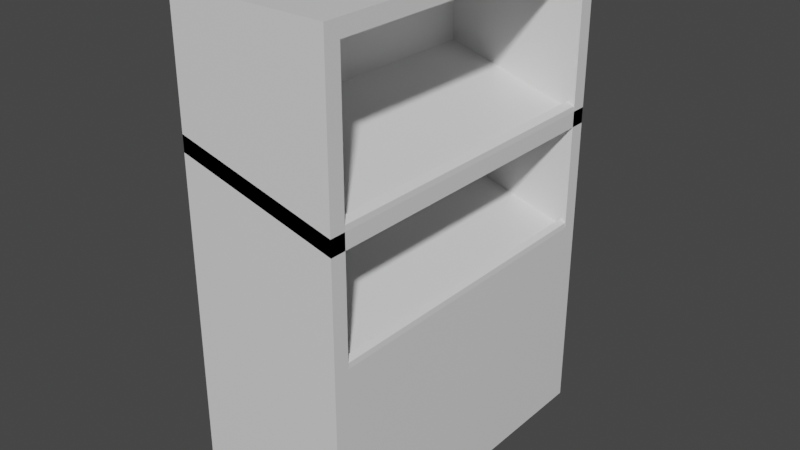 # Source: shelf.blend  (saved by Blender 2.83.18; exported with 4.5.12 LTS)
import bpy
from mathutils import Matrix  # noqa: F401  (used for matrix-valued properties, if any)

bpy.ops.wm.read_factory_settings(use_empty=True)
scene = bpy.context.scene
scene.name = 'Scene'

# ---- collections
col_collection = bpy.data.collections.new('Collection'); scene.collection.children.link(col_collection)

# ---- materials (node trees are filled in below, after node groups)
mat_material = bpy.data.materials.new('Material')
mat_material.alpha_threshold = 0.0
mat_material.use_transparent_shadow = False
mat_material.line_color = (0.0, 0.0, 0.0, 1.0)

# ---- material node trees
mat_material.use_nodes = True; mat_material.node_tree.nodes.clear()
_N = mat_material.node_tree.nodes; _L = mat_material.node_tree.links
n0 = _N.new('ShaderNodeOutputMaterial'); n0.name = 'Material Output'; n0.location = (300, 300)
n1 = _N.new('ShaderNodeBsdfPrincipled'); n1.name = 'Principled BSDF'; n1.location = (10, 300)
n1.distribution = 'GGX'
n1.subsurface_method = 'BURLEY'
n1.inputs[2].default_value = 0.4
n1.inputs[3].default_value = 1.45
n1.inputs[27].default_value = (0.0, 0.0, 0.0, 1.0)
n1.inputs[28].default_value = 1.0
_L.new(n1.outputs[0], n0.inputs[0])
n0.is_active_output = True

# ---- world
world_world = bpy.data.worlds.new('World'); scene.world = world_world
world_world.use_nodes = True; world_world.node_tree.nodes.clear()
_N = world_world.node_tree.nodes; _L = world_world.node_tree.links
n0 = _N.new('ShaderNodeOutputWorld'); n0.name = 'World Output'; n0.location = (300, 300)
n1 = _N.new('ShaderNodeBackground'); n1.name = 'Background'; n1.location = (10, 300)
n1.inputs[0].default_value = (0.05088, 0.05088, 0.05088, 1.0)
_L.new(n1.outputs[0], n0.inputs[0])
n0.is_active_output = True
world_world.color = (0.05088, 0.05088, 0.05088)
world_world.use_sun_shadow = False
world_world.sun_shadow_jitter_overblur = 0.0

# ---- meshes
me_cube = bpy.data.meshes.new('Cube')
me_cube.from_pydata([(1.0, 1.0, 1.0), (1.0, 1.0, -1.0), (1.0, -1.0, 1.0), (1.0, -1.0, -1.0), (-1.0, 1.0, 1.0), (-1.0, 1.0, -1.0), (-1.0, -1.0, 1.0), (-1.0, -1.0, -1.0), (1.0, -1.0, 3.615), (-1.0, -1.0, 3.615), (1.0, 1.0, 3.615), (-1.0, 1.0, 3.615), (1.0, -1.0, 3.769), (-1.0, -1.0, 3.769), (1.0, 1.0, 3.769), (-1.0, 1.0, 3.769), (-1.0, -1.1, -1.0), (-1.0, -1.1, 1.0), (1.0, -1.1, 1.0), (1.0, -1.1, -1.0), (1.0, -1.1, 3.615), (-1.0, -1.1, 3.615), (1.0, -1.1, 3.769), (-1.0, -1.1, 3.769), (1.0, 1.1, -1.0), (-1.0, 1.1, -1.0), (1.0, 1.1, 1.0), (-1.0, 1.1, 1.0), (-1.0, 1.1, 3.615), (1.0, 1.1, 3.615), (-1.0, 1.1, 3.769), (1.0, 1.1, 3.769), (-0.8, 1.0, 1.4), (-0.8, -1.0, 1.4), (-0.8, 1.0, 3.615), (-0.8, -1.0, 3.615), (-1.0, -1.0, 2.585), (-1.0, 1.0, 2.585), (1.0, 1.0, 2.185), (1.0, -1.0, 2.185), (-1.0, -1.1, 2.585), (1.0, -1.1, 2.185), (-1.0, 1.1, 2.585), (1.0, 1.1, 2.185), (-0.8, 1.0, 2.585), (-0.8, -1.0, 2.585), (-1.0, -1.0, 2.431), (-1.0, 1.0, 2.431), (1.0, 1.0, 2.031), (1.0, -1.0, 2.031), (-1.0, -1.1, 2.431), (1.0, -1.1, 2.031), (-1.0, 1.1, 2.431), (1.0, 1.1, 2.031), (0.9067, 1.0, 3.615), (0.9067, -1.0, 3.615), (-0.8047, -1.0, 2.431), (-0.8, 1.0, 2.431), (0.9067, -1.0, 2.205), (0.9067, 1.0, 2.205), (0.9257, -1.0, 2.047), (0.9259, 1.0, 1.016), (0.9259, -1.0, 1.016), (0.9259, 1.0, 2.047), (1.0, 1.0, 1.0), (1.0, -1.0, 1.0), (0.9259, 1.0, 1.016), (0.9259, -1.0, 1.016), (0.9937, 1.0, 1.052), (0.9937, -1.0, 1.052), (0.9322, 1.0, 1.088), (0.9322, -1.0, 1.088), (0.9949, -1.0, 2.237), (0.9949, 1.0, 2.237), (0.9118, -1.0, 2.276), (0.9118, 1.0, 2.276)], [(45, 56), (44, 57)], [(37, 36, 9, 11), (12, 13, 23, 22), (7, 6, 4, 5), (5, 1, 3, 7), (1, 0, 2, 3), (38, 0, 26, 43), (0, 1, 24, 26), (54, 55, 35, 34), (11, 15, 30, 28), (3, 2, 18, 19), (14, 15, 13, 12), (8, 10, 14, 12), (11, 9, 13, 15), (8, 12, 22, 20), (19, 18, 17, 16), (40, 41, 20, 21), (21, 20, 22, 23), (13, 9, 21, 23), (36, 6, 17, 40), (6, 7, 16, 17), (39, 8, 20, 41), (7, 3, 19, 16), (25, 27, 26, 24), (29, 28, 30, 31), (43, 42, 28, 29), (5, 4, 27, 25), (14, 10, 29, 31), (15, 14, 31, 30), (1, 5, 25, 24), (37, 11, 28, 42), (2, 0, 64, 65), (59, 54, 34, 44), (33, 32, 57, 56), (55, 58, 45, 35), (4, 37, 42, 27), (26, 27, 42, 43), (2, 39, 41, 18), (9, 36, 40, 21), (17, 18, 41, 40), (10, 38, 43, 29), (4, 6, 36, 37), (40, 36, 46, 50), (42, 52, 47, 37), (40, 50, 51, 41), (43, 53, 52, 42), (43, 38, 48, 53), (41, 51, 49, 39), (35, 45, 44, 34), (37, 47, 46, 36), (62, 60, 49, 2), (61, 0, 48, 63), (38, 59, 75, 73), (60, 63, 48, 49), (49, 48, 38, 39), (45, 58, 59, 44), (8, 39, 58, 55), (38, 10, 54, 59), (10, 8, 55, 54), (56, 57, 63, 60), (32, 61, 63, 57), (33, 56, 60, 62), (33, 62, 61, 32), (67, 65, 69, 71), (62, 2, 65, 67), (61, 62, 67, 66), (0, 61, 66, 64), (71, 69, 68, 70), (65, 64, 68, 69), (66, 67, 71, 70), (64, 66, 70, 68), (74, 72, 73, 75), (59, 58, 74, 75), (58, 39, 72, 74), (39, 38, 73, 72)])
_uv = me_cube.uv_layers.new(name='UVMap')
_uv.uv.foreach_set('vector', [0.625, 0.25, 0.625, 0.0, 0.625, 0.0, 0.625, 0.25, 0.625, 0.75, 0.875, 0.75, 0.875, 0.75, 0.625, 0.75, 0.375, 0.0, 0.625, 0.0, 0.625, 0.25, 0.375, 0.25, 0.125, 0.5, 0.375, 0.5, 0.375, 0.75, 0.125, 0.75, 0.375, 0.5, 0.625, 0.5, 0.625, 0.75, 0.375, 0.75, 0.625, 0.5, 0.625, 0.5, 0.625, 0.5, 0.625, 0.5, 0.625, 0.5, 0.375, 0.5, 0.375, 0.5, 0.625, 0.5, 0.625, 0.5, 0.625, 0.75, 0.625, 0.75, 0.625, 0.5, 0.625, 0.25, 0.625, 0.25, 0.625, 0.25, 0.625, 0.25, 0.375, 0.75, 0.625, 0.75, 0.625, 0.75, 0.375, 0.75, 0.625, 0.5, 0.875, 0.5, 0.875, 0.75, 0.625, 0.75, 0.625, 0.75, 0.625, 0.5, 0.625, 0.5, 0.625, 0.75, 0.625, 0.25, 0.625, 0.0, 0.625, 0.0, 0.625, 0.25, 0.625, 0.75, 0.625, 0.75, 0.625, 0.75, 0.625, 0.75, 0.375, 0.75, 0.625, 0.75, 0.625, 1.0, 0.375, 1.0, 0.625, 1.0, 0.625, 0.75, 0.625, 0.75, 0.625, 1.0, 0.625, 1.0, 0.625, 0.75, 0.625, 0.75, 0.625, 1.0, 0.625, 0.0, 0.625, 0.0, 0.625, 0.0, 0.625, 0.0, 0.625, 0.0, 0.625, 0.0, 0.625, 0.0, 0.625, 0.0, 0.625, 0.0, 0.375, 0.0, 0.375, 0.0, 0.625, 0.0, 0.625, 0.75, 0.625, 0.75, 0.625, 0.75, 0.625, 0.75, 0.125, 0.75, 0.375, 0.75, 0.375, 0.75, 0.125, 0.75, 0.375, 0.25, 0.625, 0.25, 0.625, 0.5, 0.375, 0.5, 0.625, 0.5, 0.625, 0.25, 0.625, 0.25, 0.625, 0.5, 0.625, 0.5, 0.625, 0.25, 0.625, 0.25, 0.625, 0.5, 0.375, 0.25, 0.625, 0.25, 0.625, 0.25, 0.375, 0.25, 0.625, 0.5, 0.625, 0.5, 0.625, 0.5, 0.625, 0.5, 0.875, 0.5, 0.625, 0.5, 0.625, 0.5, 0.875, 0.5, 0.375, 0.5, 0.125, 0.5, 0.125, 0.5, 0.375, 0.5, 0.625, 0.25, 0.625, 0.25, 0.625, 0.25, 0.625, 0.25, 0.625, 0.75, 0.625, 0.5, 0.625, 0.5, 0.625, 0.75, 0.625, 0.5, 0.625, 0.5, 0.625, 0.5, 0.625, 0.5, 0.0, 0.0, 0.0, 0.0, 0.0, 0.0, 0.0, 0.0, 0.625, 0.75, 0.625, 0.75, 0.625, 0.75, 0.625, 0.75, 0.625, 0.25, 0.625, 0.25, 0.625, 0.25, 0.625, 0.25, 0.625, 0.5, 0.625, 0.25, 0.625, 0.25, 0.625, 0.5, 0.625, 0.75, 0.625, 0.75, 0.625, 0.75, 0.625, 0.75, 0.625, 0.0, 0.625, 0.0, 0.625, 0.0, 0.625, 0.0, 0.625, 1.0, 0.625, 0.75, 0.625, 0.75, 0.625, 1.0, 0.625, 0.5, 0.625, 0.5, 0.625, 0.5, 0.625, 0.5, 0.625, 0.25, 0.625, 0.0, 0.625, 0.0, 0.625, 0.25, 0.625, 0.0, 0.625, 0.0, 0.625, 0.0, 0.625, 0.0, 0.625, 0.25, 0.625, 0.25, 0.625, 0.25, 0.625, 0.25, 0.625, 1.0, 0.625, 1.0, 0.625, 0.75, 0.625, 0.75, 0.625, 0.5, 0.625, 0.5, 0.625, 0.25, 0.625, 0.25, 0.625, 0.5, 0.625, 0.5, 0.625, 0.5, 0.625, 0.5, 0.625, 0.75, 0.625, 0.75, 0.625, 0.75, 0.625, 0.75, 0.625, 0.75, 0.625, 0.75, 0.625, 0.5, 0.625, 0.5, 0.625, 0.25, 0.625, 0.25, 0.625, 0.0, 0.625, 0.0, 0.5993, 0.7191, 0.0, 0.0, 0.0, 0.0, 0.625, 0.75, 0.5993, 0.4794, 0.625, 0.5, 0.0, 0.0, 0.0, 0.0, 0.625, 0.5, 0.625, 0.5, 0.625, 0.5, 0.625, 0.5, 0.0, 0.0, 0.0, 0.0, 0.0, 0.0, 0.0, 0.0, 0.0, 0.0, 0.0, 0.0, 0.625, 0.5, 0.625, 0.75, 0.625, 0.75, 0.625, 0.75, 0.625, 0.5, 0.625, 0.5, 0.625, 0.75, 0.625, 0.75, 0.625, 0.75, 0.625, 0.75, 0.625, 0.5, 0.625, 0.5, 0.625, 0.5, 0.625, 0.5, 0.625, 0.5, 0.625, 0.75, 0.625, 0.75, 0.625, 0.5, 0.0, 0.0, 0.0, 0.0, 0.0, 0.0, 0.0, 0.0, 0.0, 0.0, 0.5993, 0.4794, 0.0, 0.0, 0.0, 0.0, 0.0, 0.0, 0.0, 0.0, 0.0, 0.0, 0.5993, 0.7191, 0.0, 0.0, 0.5993, 0.7191, 0.5993, 0.4794, 0.0, 0.0, 0.5993, 0.7191, 0.625, 0.75, 0.625, 0.75, 0.5993, 0.7191, 0.5993, 0.7191, 0.625, 0.75, 0.625, 0.75, 0.5993, 0.7191, 0.5993, 0.4794, 0.5993, 0.7191, 0.5993, 0.7191, 0.5993, 0.4794, 0.625, 0.5, 0.5993, 0.4794, 0.5993, 0.4794, 0.625, 0.5, 0.5993, 0.7191, 0.625, 0.75, 0.625, 0.5, 0.5993, 0.4794, 0.625, 0.75, 0.625, 0.5, 0.625, 0.5, 0.625, 0.75, 0.5993, 0.4794, 0.5993, 0.7191, 0.5993, 0.7191, 0.5993, 0.4794, 0.625, 0.5, 0.5993, 0.4794, 0.5993, 0.4794, 0.625, 0.5, 0.625, 0.75, 0.625, 0.75, 0.625, 0.5, 0.625, 0.5, 0.625, 0.5, 0.625, 0.75, 0.625, 0.75, 0.625, 0.5, 0.625, 0.75, 0.625, 0.75, 0.625, 0.75, 0.625, 0.75, 0.625, 0.75, 0.625, 0.5, 0.625, 0.5, 0.625, 0.75])
me_cube.materials.append(mat_material)
me_cube.use_remesh_preserve_volume = False
me_cube.use_remesh_preserve_attributes = False
me_cube.use_mirror_vertex_groups = False
me_cube.update()

# ---- objects
ob_cube = bpy.data.objects.new('Cube', me_cube)

# ---- transforms, parenting, visibility, modifiers, constraints
ob_cube.location = (0.0, 0.0, 0.325)
ob_cube.scale = (0.25, 0.5, 0.325)
ob_cube.lock_rotations_4d = False
ob_cube.empty_display_type = 'ARROWS'
ob_cube.lineart.crease_threshold = 0.0

# ---- collection membership
col_collection.objects.link(ob_cube)

# ---- scene / render settings (as saved in the file)
scene.frame_start = 1; scene.frame_end = 250; scene.frame_set(0)
scene.render.engine = 'BLENDER_EEVEE_NEXT'
scene.cycles.use_denoising = False
scene.cycles.samples = 128
scene.cycles.sampling_pattern = 'TABULATED_SOBOL'
scene.cycles.use_adaptive_sampling = False
scene.cycles.use_light_tree = False
scene.view_settings.view_transform = 'Filmic'
bpy.context.view_layer.update()

# ---- added for rendering (the .blend has no active camera and no usable light): camera, sun
cam_auto = bpy.data.cameras.new('AutoCamera')
cam_auto.lens = 50.0
cam_auto.sensor_width = 36.0
cam_auto.clip_end = 1000.0
ob_auto_camera = bpy.data.objects.new('AutoCamera', cam_auto)
scene.collection.objects.link(ob_auto_camera)
ob_auto_camera.location = (1.81837, -2.18204, 2.22969)
ob_auto_camera.rotation_euler = (1.09748, -7.21219e-08, 0.694738)
scene.camera = ob_auto_camera
light_auto_sun = bpy.data.lights.new('AutoSun', 'SUN')
light_auto_sun.energy = 3.0
light_auto_sun.angle = 0.0523599
ob_auto_sun = bpy.data.objects.new('AutoSun', light_auto_sun)
scene.collection.objects.link(ob_auto_sun)
ob_auto_sun.rotation_euler = (0.872665, 0.174533, 0.523599)
bpy.context.view_layer.update()
